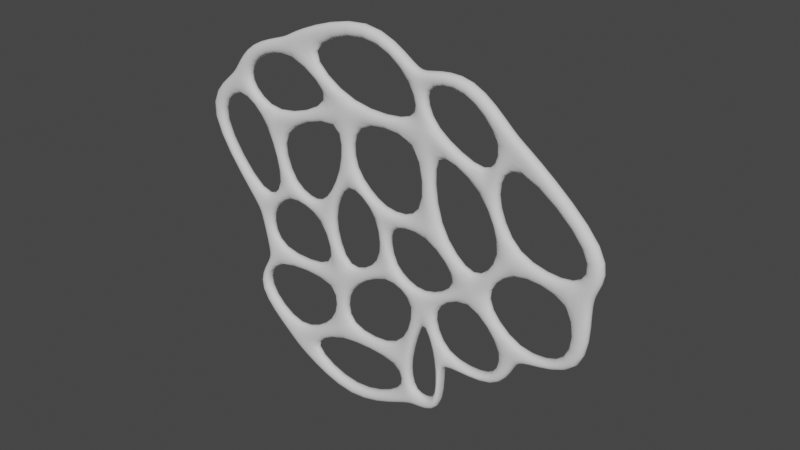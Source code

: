 # Source: MushroomWall.blend  (saved by Blender 3.0.42; exported with 4.5.12 LTS)
import bpy
from mathutils import Matrix  # noqa: F401  (used for matrix-valued properties, if any)

bpy.ops.wm.read_factory_settings(use_empty=True)
scene = bpy.context.scene
scene.name = 'Scene'

# ---- collections
col_collection = bpy.data.collections.new('Collection'); scene.collection.children.link(col_collection)
col_wip = bpy.data.collections.new('wip'); scene.collection.children.link(col_wip)

# ---- world
world_world = bpy.data.worlds.new('World'); scene.world = world_world
world_world.use_nodes = True; world_world.node_tree.nodes.clear()
_N = world_world.node_tree.nodes; _L = world_world.node_tree.links
n0 = _N.new('ShaderNodeOutputWorld'); n0.name = 'World Output'; n0.location = (300, 300)
n1 = _N.new('ShaderNodeBackground'); n1.name = 'Background'; n1.location = (10, 300)
n1.inputs[0].default_value = (0.05088, 0.05088, 0.05088, 1.0)
_L.new(n1.outputs[0], n0.inputs[0])
n0.is_active_output = True
world_world.color = (0.05088, 0.05088, 0.05088)
world_world.use_sun_shadow = False
world_world.sun_shadow_jitter_overblur = 0.0

# ---- meshes
me_cube_001 = bpy.data.meshes.new('Cube.001')
me_cube_001.from_pydata([(-0.464, -1.0, -1.608), (-1.103, -1.0, 0.3918), (-1.406, -1.0, 0.5268), (-3.439, -1.0, 2.895), (1.134, -1.0, -0.6598), (0.9844, -1.0, 1.057), (-2.8, -1.0, 0.8948), (-0.2681, -1.0, 1.979), (-0.5359, -1.0, 2.132), (-0.3979, -1.0, 4.037), (2.84, -1.0, 1.417), (-0.1204, -1.0, 2.302), (1.131, -1.0, 1.21), (2.653, -1.0, 4.172), (-0.08273, -1.0, 4.019), (4.342, -1.0, -0.3261), (1.493, -1.0, -0.6279), (2.688, -1.0, -1.274), (2.913, -1.0, 1.075), (1.271, -1.0, 0.8853), (5.714, -1.0, 1.194), (3.217, -1.0, 1.319), (4.653, -1.0, -0.1249), (4.952, -1.0, 3.115), (2.939, -1.0, 4.149), (5.584, -1.0, 4.606), (2.976, -1.0, 4.508), (5.061, -1.0, 3.416), (4.173, -1.0, 6.063), (2.606, -1.0, 5.743), (2.636, -1.0, 4.476), (-2.308, -1.0, 5.88), (-0.09317, -1.0, 4.343), (2.338, -1.0, 5.692), (0.7331, -1.0, 7.022), (-0.4976, -1.0, 4.309), (-4.719, -1.0, 4.23), (-3.505, -1.0, 3.175), (-2.464, -1.0, 5.636), (-4.069, -1.0, 5.224), (-3.088, -1.0, 0.8051), (-6.471, -1.0, 2.737), (-4.129, -1.0, -0.1459), (-3.713, -1.0, 2.94), (-4.922, -1.0, 3.99), (-0.7566, -1.0, -1.693), (-3.957, -1.0, -0.3712), (-3.657, -1.0, -1.761), (-1.383, -1.0, 0.2431), (-2.865, -1.0, 0.6382), (-2.737, -1.0, -4.74), (-3.652, -1.0, -2.047), (-4.541, -1.0, -3.315), (-0.9712, -1.0, -3.627), (-0.7326, -1.0, -2.028), (1.91, -1.0, -3.674), (-0.4375, -1.0, -2.001), (-0.5796, -1.0, -3.619), (2.563, -1.0, -1.524), (1.339, -1.0, -0.9158), (8.719, -1.0, 2.21), (5.999, -1.0, 1.328), (8.196, -1.0, 1.02), (5.898, -1.0, 4.495), (5.181, -1.0, 3.146), (8.092, -1.0, 0.6871), (6.268, -1.0, -1.807), (8.196, -1.0, -1.577), (5.965, -1.0, 0.9573), (4.867, -1.0, -0.37), (5.9, -1.0, -2.018), (3.583, -1.0, -3.034), (5.455, -1.0, -3.202), (4.551, -1.0, -0.4592), (2.96, -1.0, -1.483), (3.342, -1.0, -3.288), (2.332, -1.0, -5.043), (3.427, -1.0, -4.984), (2.807, -1.0, -1.729), (2.183, -1.0, -3.909), (1.92, -1.0, -4.046), (-0.1885, -1.0, -6.18), (2.062, -1.0, -5.116), (-0.7376, -1.0, -4.004), (-2.499, -1.0, -5.009), (-0.1204, -0.5865, 2.302), (-0.08273, -0.5865, 4.019), (-0.464, -0.5865, -1.608), (-1.103, -0.5865, 0.3918), (-2.8, -0.5865, 0.8948), (-1.406, -0.5865, 0.5268), (1.131, -0.5865, 1.21), (2.84, -0.5865, 1.417), (-3.439, -0.5865, 2.895), (-0.3979, -0.5865, 4.037), (-0.5359, -0.5865, 2.132), (-0.2681, -0.5865, 1.979), (0.9844, -0.5865, 1.057), (1.134, -0.5865, -0.6598), (2.653, -0.5865, 4.172), (1.493, -0.5865, -0.6279), (1.271, -0.5865, 0.8853), (2.688, -0.5865, -1.274), (4.342, -0.5865, -0.3261), (2.913, -0.5865, 1.075), (3.217, -0.5865, 1.319), (2.939, -0.5865, 4.149), (4.653, -0.5865, -0.1249), (5.714, -0.5865, 1.194), (4.952, -0.5865, 3.115), (2.976, -0.5865, 4.508), (2.606, -0.5865, 5.743), (5.061, -0.5865, 3.416), (5.584, -0.5865, 4.606), (4.173, -0.5865, 6.063), (-2.308, -0.5865, 5.88), (0.7331, -0.5865, 7.022), (-0.09317, -0.5865, 4.343), (2.636, -0.5865, 4.476), (2.338, -0.5865, 5.692), (-4.719, -0.5865, 4.23), (-4.069, -0.5865, 5.224), (-3.505, -0.5865, 3.175), (-0.4976, -0.5865, 4.309), (-2.464, -0.5865, 5.636), (-6.471, -0.5865, 2.737), (-4.922, -0.5865, 3.99), (-4.129, -0.5865, -0.1459), (-3.088, -0.5865, 0.8051), (-3.713, -0.5865, 2.94), (-3.957, -0.5865, -0.3712), (-2.865, -0.5865, 0.6382), (-3.657, -0.5865, -1.761), (-0.7566, -0.5865, -1.693), (-1.383, -0.5865, 0.2431), (-3.652, -0.5865, -2.047), (-0.7326, -0.5865, -2.028), (-4.541, -0.5865, -3.315), (-2.737, -0.5865, -4.74), (-0.9712, -0.5865, -3.627), (-0.4375, -0.5865, -2.001), (1.339, -0.5865, -0.9158), (-0.5796, -0.5865, -3.619), (1.91, -0.5865, -3.674), (2.563, -0.5865, -1.524), (5.999, -0.5865, 1.328), (5.181, -0.5865, 3.146), (8.196, -0.5865, 1.02), (8.719, -0.5865, 2.21), (5.898, -0.5865, 4.495), (6.268, -0.5865, -1.807), (4.867, -0.5865, -0.37), (8.196, -0.5865, -1.577), (8.092, -0.5865, 0.6871), (5.965, -0.5865, 0.9573), (3.583, -0.5865, -3.034), (2.96, -0.5865, -1.483), (5.455, -0.5865, -3.202), (5.9, -0.5865, -2.018), (4.551, -0.5865, -0.4592), (2.332, -0.5865, -5.043), (2.183, -0.5865, -3.909), (3.427, -0.5865, -4.984), (3.342, -0.5865, -3.288), (2.807, -0.5865, -1.729), (-0.1885, -0.5865, -6.18), (-2.499, -0.5865, -5.009), (2.062, -0.5865, -5.116), (1.92, -0.5865, -4.046), (-0.7376, -0.5865, -4.004), (5.917, -1.0, 4.924), (4.401, -1.0, 6.491), (2.715, -1.0, 6.147), (-2.567, -1.0, 6.294), (2.428, -1.0, 6.092), (0.7023, -1.0, 7.522), (-5.159, -1.0, 4.52), (-2.735, -1.0, 6.032), (-4.46, -1.0, 5.589), (-7.042, -1.0, 2.915), (-4.525, -1.0, -0.184), (-5.377, -1.0, 4.262), (-4.34, -1.0, -0.4262), (-4.017, -1.0, -1.92), (-3.028, -1.0, -5.123), (-4.012, -1.0, -2.228), (-4.967, -1.0, -3.591), (9.287, -1.0, 2.348), (8.725, -1.0, 1.07), (6.254, -1.0, 4.805), (8.613, -1.0, 0.7115), (6.652, -1.0, -1.969), (8.725, -1.0, -1.723), (6.257, -1.0, -2.197), (3.767, -1.0, -3.289), (5.779, -1.0, -3.47), (3.507, -1.0, -3.562), (2.422, -1.0, -5.449), (3.598, -1.0, -5.385), (-0.2885, -1.0, -6.671), (2.131, -1.0, -5.528), (-2.772, -1.0, -5.412), (2.715, -0.5865, 6.147), (5.917, -0.5865, 4.924), (4.401, -0.5865, 6.491), (-2.567, -0.5865, 6.294), (0.7023, -0.5865, 7.522), (2.428, -0.5865, 6.092), (-5.159, -0.5865, 4.52), (-4.46, -0.5865, 5.589), (-2.735, -0.5865, 6.032), (-7.042, -0.5865, 2.915), (-5.377, -0.5865, 4.262), (-4.525, -0.5865, -0.184), (-4.34, -0.5865, -0.4262), (-4.017, -0.5865, -1.92), (-4.012, -0.5865, -2.228), (-4.967, -0.5865, -3.591), (-3.028, -0.5865, -5.123), (8.725, -0.5865, 1.07), (9.287, -0.5865, 2.348), (6.254, -0.5865, 4.805), (6.652, -0.5865, -1.969), (8.725, -0.5865, -1.723), (8.613, -0.5865, 0.7115), (3.767, -0.5865, -3.289), (5.779, -0.5865, -3.47), (6.257, -0.5865, -2.197), (2.422, -0.5865, -5.449), (3.598, -0.5865, -5.385), (3.507, -0.5865, -3.562), (-0.2885, -0.5865, -6.671), (-2.772, -0.5865, -5.412), (2.131, -0.5865, -5.528)], [], [(10, 12, 19, 18), (5, 4, 16, 19), (11, 14, 9, 8), (8, 2, 1, 7), (18, 15, 22, 21), (7, 5, 12, 11), (13, 10, 21, 24), (24, 23, 27, 26), (26, 29, 33, 30), (13, 30, 32, 14), (32, 31, 38, 35), (9, 35, 37, 3), (6, 3, 43, 40), (37, 36, 44, 43), (40, 42, 46, 49), (2, 6, 49, 48), (0, 1, 48, 45), (17, 16, 59, 58), (4, 0, 56, 59), (54, 53, 57, 56), (45, 47, 51, 54), (0, 45, 54, 56), (16, 4, 59), (12, 5, 19), (18, 21, 10), (13, 24, 26, 30), (9, 14, 32, 35), (37, 43, 3), (8, 7, 11), (1, 2, 48), (40, 49, 6), (53, 50, 84, 83), (55, 57, 83, 80), (58, 55, 79, 78), (15, 17, 74, 73), (20, 22, 69, 68), (23, 20, 61, 64), (25, 27, 64, 63), (62, 61, 68, 65), (66, 69, 73, 70), (71, 74, 78, 75), (79, 80, 82, 76), (57, 53, 83), (80, 79, 55), (58, 78, 74, 17), (15, 73, 69, 22), (68, 61, 20), (27, 23, 64), (92, 104, 101, 91), (97, 101, 100, 98), (85, 95, 94, 86), (95, 96, 88, 90), (104, 105, 107, 103), (96, 85, 91, 97), (99, 106, 105, 92), (106, 110, 112, 109), (110, 118, 119, 111), (99, 86, 117, 118), (117, 123, 124, 115), (94, 93, 122, 123), (89, 128, 129, 93), (122, 129, 126, 120), (128, 131, 130, 127), (90, 134, 131, 89), (87, 133, 134, 88), (102, 144, 141, 100), (98, 141, 140, 87), (136, 140, 142, 139), (133, 136, 135, 132), (87, 140, 136, 133), (100, 141, 98), (91, 101, 97), (104, 92, 105), (99, 118, 110, 106), (94, 123, 117, 86), (122, 93, 129), (95, 85, 96), (88, 134, 90), (128, 89, 131), (139, 169, 166, 138), (143, 168, 169, 142), (144, 164, 161, 143), (103, 159, 156, 102), (108, 154, 151, 107), (109, 146, 145, 108), (113, 149, 146, 112), (147, 153, 154, 145), (150, 158, 159, 151), (155, 163, 164, 156), (161, 160, 167, 168), (142, 169, 139), (168, 143, 161), (144, 102, 156, 164), (103, 107, 151, 159), (154, 108, 145), (112, 146, 109), (41, 44, 181, 179), (132, 135, 216, 215), (77, 198, 196, 75), (167, 233, 231, 165), (5, 97, 98, 4), (73, 159, 158, 70), (70, 193, 191, 66), (35, 123, 122, 37), (4, 98, 87, 0), (74, 156, 159, 73), (35, 38, 124, 123), (39, 38, 177, 178), (1, 88, 96, 7), (71, 194, 195, 72), (62, 65, 190, 188), (125, 127, 213, 211), (13, 99, 92, 10), (76, 160, 161, 79), (37, 122, 120, 36), (13, 14, 86, 99), (46, 42, 180, 182), (25, 63, 189, 170), (166, 165, 231, 232), (11, 12, 91, 85), (75, 78, 164, 163), (42, 40, 128, 127), (16, 100, 101, 19), (79, 161, 164, 78), (43, 129, 128, 40), (36, 39, 178, 176), (15, 103, 102, 17), (36, 176, 181, 44), (44, 126, 129, 43), (15, 18, 104, 103), (72, 195, 193, 70), (162, 229, 228, 160), (19, 101, 104, 18), (80, 168, 167, 82), (49, 46, 130, 131), (17, 102, 100, 16), (83, 169, 168, 80), (47, 45, 133, 132), (21, 105, 106, 24), (84, 166, 169, 83), (48, 134, 133, 45), (22, 20, 108, 107), (160, 228, 233, 167), (34, 33, 174, 175), (48, 49, 131, 134), (23, 109, 108, 20), (66, 191, 192, 67), (24, 106, 109, 23), (163, 155, 225, 230), (61, 145, 146, 64), (54, 51, 135, 136), (21, 22, 107, 105), (126, 125, 211, 212), (163, 230, 229, 162), (31, 34, 175, 173), (29, 26, 110, 111), (150, 222, 227, 158), (53, 139, 138, 50), (27, 25, 113, 112), (14, 11, 85, 86), (63, 64, 146, 149), (54, 136, 139, 53), (124, 121, 209, 210), (0, 87, 88, 1), (61, 62, 147, 145), (67, 192, 190, 65), (157, 226, 225, 155), (6, 2, 90, 89), (66, 150, 151, 69), (153, 147, 219, 224), (56, 140, 141, 59), (27, 112, 110, 26), (10, 92, 91, 12), (38, 31, 173, 177), (55, 143, 142, 57), (29, 28, 171, 172), (3, 93, 94, 9), (65, 68, 154, 153), (58, 144, 143, 55), (32, 30, 118, 117), (8, 95, 90, 2), (68, 69, 151, 154), (59, 141, 144, 58), (30, 33, 119, 118), (8, 9, 94, 95), (52, 51, 185, 186), (57, 142, 140, 56), (127, 130, 214, 213), (5, 7, 96, 97), (74, 71, 155, 156), (31, 32, 117, 115), (6, 89, 93, 3), (195, 226, 227, 193), (176, 208, 212, 181), (176, 178, 209, 208), (170, 189, 221, 203), (182, 180, 213, 214), (188, 190, 224, 219), (194, 225, 226, 195), (178, 177, 210, 209), (193, 227, 222, 191), (198, 229, 230, 196), (179, 181, 212, 211), (194, 196, 230, 225), (200, 233, 228, 197), (197, 228, 229, 198), (199, 201, 232, 231), (180, 179, 211, 213), (199, 231, 233, 200), (185, 183, 215, 216), (183, 182, 214, 215), (184, 218, 232, 201), (188, 219, 220, 187), (174, 172, 202, 207), (186, 217, 218, 184), (189, 187, 220, 221), (171, 170, 203, 204), (186, 185, 216, 217), (172, 171, 204, 202), (177, 173, 205, 210), (192, 223, 224, 190), (173, 175, 206, 205), (191, 222, 223, 192), (175, 174, 207, 206), (71, 75, 196, 194), (130, 132, 215, 214), (166, 232, 218, 138), (82, 200, 197, 76), (148, 220, 219, 147), (76, 197, 198, 77), (111, 119, 207, 202), (138, 218, 217, 137), (148, 149, 221, 220), (81, 84, 201, 199), (42, 41, 179, 180), (113, 114, 204, 203), (135, 137, 217, 216), (114, 111, 202, 204), (115, 124, 210, 205), (81, 199, 200, 82), (153, 224, 223, 152), (51, 47, 183, 185), (116, 115, 205, 206), (47, 46, 182, 183), (50, 184, 201, 84), (152, 223, 222, 150), (62, 188, 187, 60), (33, 29, 172, 174), (52, 186, 184, 50), (119, 116, 206, 207), (63, 60, 187, 189), (158, 227, 226, 157), (126, 212, 208, 120), (121, 120, 208, 209), (149, 113, 203, 221), (28, 25, 170, 171), (65, 153, 152, 67), (67, 152, 150, 66), (60, 148, 147, 62), (60, 63, 149, 148), (25, 28, 114, 113), (28, 29, 111, 114), (33, 34, 116, 119), (34, 31, 115, 116), (38, 39, 121, 124), (39, 36, 120, 121), (44, 41, 125, 126), (41, 42, 127, 125), (46, 47, 132, 130), (51, 52, 137, 135), (50, 138, 137, 52), (84, 81, 165, 166), (82, 167, 165, 81), (77, 162, 160, 76), (75, 163, 162, 77), (72, 157, 155, 71), (70, 158, 157, 72)])
me_cube_001.polygons.foreach_set('use_smooth', [True] * 277)
_uv = me_cube_001.uv_layers.new(name='UVMap')
_uv.uv.foreach_set('vector', [0.0, 0.0, 0.0, 0.0, 0.0, 0.0, 0.0, 0.0, 0.0, 0.0, 0.0, 0.0, 0.0, 0.0, 0.0, 0.0, 0.0, 0.0, 0.0, 0.0, 0.0, 0.0, 0.0, 0.0, 0.0, 0.0, 0.0, 0.0, 0.0, 0.0, 0.0, 0.0, 0.0, 0.0, 0.0, 0.0, 0.0, 0.0, 0.0, 0.0, 0.0, 0.0, 0.0, 0.0, 0.0, 0.0, 0.0, 0.0, 0.0, 0.0, 0.0, 0.0, 0.0, 0.0, 0.0, 0.0, 0.0, 0.0, 0.0, 0.0, 0.0, 0.0, 0.0, 0.0, 0.0, 0.0, 0.0, 0.0, 0.0, 0.0, 0.0, 0.0, 0.0, 0.0, 0.0, 0.0, 0.0, 0.0, 0.0, 0.0, 0.0, 0.0, 0.0, 0.0, 0.0, 0.0, 0.0, 0.0, 0.0, 0.0, 0.0, 0.0, 0.0, 0.0, 0.0, 0.0, 0.0, 0.0, 0.0, 0.0, 0.0, 0.0, 0.0, 0.0, 0.0, 0.0, 0.0, 0.0, 0.0, 0.0, 0.0, 0.0, 0.0, 0.0, 0.0, 0.0, 0.0, 0.0, 0.0, 0.0, 0.0, 0.0, 0.0, 0.0, 0.0, 0.0, 0.0, 0.0, 0.0, 0.0, 0.0, 0.0, 0.0, 0.0, 0.0, 0.0, 0.0, 0.0, 0.0, 0.0, 0.0, 0.0, 0.0, 0.0, 0.0, 0.0, 0.0, 0.0, 0.0, 0.0, 0.0, 0.0, 0.0, 0.0, 0.0, 0.0, 0.0, 0.0, 0.0, 0.0, 0.0, 0.0, 0.0, 0.0, 0.0, 0.0, 0.0, 0.0, 0.0, 0.0, 0.0, 0.0, 0.0, 0.0, 0.0, 0.0, 0.0, 0.0, 0.0, 0.0, 0.0, 0.0, 0.0, 0.0, 0.0, 0.0, 0.0, 0.0, 0.0, 0.0, 0.0, 0.0, 0.0, 0.0, 0.0, 0.0, 0.0, 0.0, 0.0, 0.0, 0.0, 0.0, 0.0, 0.0, 0.0, 0.0, 0.0, 0.0, 0.0, 0.0, 0.0, 0.0, 0.0, 0.0, 0.0, 0.0, 0.0, 0.0, 0.0, 0.0, 0.0, 0.0, 0.0, 0.0, 0.0, 0.0, 0.0, 0.0, 0.0, 0.0, 0.0, 0.0, 0.0, 0.0, 0.0, 0.0, 0.0, 0.0, 0.0, 0.0, 0.0, 0.0, 0.0, 0.0, 0.0, 0.0, 0.0, 0.0, 0.0, 0.0, 0.0, 0.0, 0.0, 0.0, 0.0, 0.0, 0.0, 0.0, 0.0, 0.0, 0.0, 0.0, 0.0, 0.0, 0.0, 0.0, 0.0, 0.0, 0.0, 0.0, 0.0, 0.0, 0.0, 0.0, 0.0, 0.0, 0.0, 0.0, 0.0, 0.0, 0.0, 0.0, 0.0, 0.0, 0.0, 0.0, 0.0, 0.0, 0.0, 0.0, 0.0, 0.0, 0.0, 0.0, 0.0, 0.0, 0.0, 0.0, 0.0, 0.0, 0.0, 0.0, 0.0, 0.0, 0.0, 0.0, 0.0, 0.0, 0.0, 0.0, 0.0, 0.0, 0.0, 0.0, 0.0, 0.0, 0.0, 0.0, 0.0, 0.0, 0.0, 0.0, 0.0, 0.0, 0.0, 0.0, 0.0, 0.0, 0.0, 0.0, 0.0, 0.0, 0.0, 0.0, 0.0, 0.0, 0.0, 0.0, 0.0, 0.0, 0.0, 0.0, 0.0, 0.0, 0.0, 0.0, 0.0, 0.0, 0.0, 0.0, 0.0, 0.0, 0.0, 0.0, 0.0, 0.0, 0.0, 0.0, 0.0, 0.0, 0.0, 0.0, 0.0, 0.0, 0.0, 0.0, 0.0, 0.0, 0.0, 0.0, 0.0, 0.0, 0.0, 0.0, 0.0, 0.0, 0.0, 0.0, 0.0, 0.0, 0.0, 0.0, 0.0, 0.0, 0.0, 0.0, 0.0, 0.0, 0.0, 0.0, 0.0, 0.0, 0.0, 0.0, 0.0, 0.0, 0.0, 0.0, 0.0, 0.0, 0.0, 0.0, 0.0, 0.0, 0.0, 0.0, 0.0, 0.0, 0.0, 0.0, 0.0, 0.0, 0.0, 0.0, 0.0, 0.0, 0.0, 0.0, 0.0, 0.0, 0.0, 0.0, 0.0, 0.0, 0.0, 0.0, 0.0, 0.0, 0.0, 0.0, 0.0, 0.0, 0.0, 0.0, 0.0, 0.0, 0.0, 0.0, 0.0, 0.0, 0.0, 0.0, 0.0, 0.0, 0.0, 0.0, 0.0, 0.0, 0.0, 0.0, 0.0, 0.0, 0.0, 0.0, 0.0, 0.0, 0.0, 0.0, 0.0, 0.0, 0.0, 0.0, 0.0, 0.0, 0.0, 0.0, 0.0, 0.0, 0.0, 0.0, 0.0, 0.0, 0.0, 0.0, 0.0, 0.0, 0.0, 0.0, 0.0, 0.0, 0.0, 0.0, 0.0, 0.0, 0.0, 0.0, 0.0, 0.0, 0.0, 0.0, 0.0, 0.0, 0.0, 0.0, 0.0, 0.0, 0.0, 0.0, 0.0, 0.0, 0.0, 0.0, 0.0, 0.0, 0.0, 0.0, 0.0, 0.0, 0.0, 0.0, 0.0, 0.0, 0.0, 0.0, 0.0, 0.0, 0.0, 0.0, 0.0, 0.0, 0.0, 0.0, 0.0, 0.0, 0.0, 0.0, 0.0, 0.0, 0.0, 0.0, 0.0, 0.0, 0.0, 0.0, 0.0, 0.0, 0.0, 0.0, 0.0, 0.0, 0.0, 0.0, 0.0, 0.0, 0.0, 0.0, 0.0, 0.0, 0.0, 0.0, 0.0, 0.0, 0.0, 0.0, 0.0, 0.0, 0.0, 0.0, 0.0, 0.0, 0.0, 0.0, 0.0, 0.0, 0.0, 0.0, 0.0, 0.0, 0.0, 0.0, 0.0, 0.0, 0.0, 0.0, 0.0, 0.0, 0.0, 0.0, 0.0, 0.0, 0.0, 0.0, 0.0, 0.0, 0.0, 0.0, 0.0, 0.0, 0.0, 0.0, 0.0, 0.0, 0.0, 0.0, 0.0, 0.0, 0.0, 0.0, 0.0, 0.0, 0.0, 0.0, 0.0, 0.0, 0.0, 0.0, 0.0, 0.0, 0.0, 0.0, 0.0, 0.0, 0.0, 0.0, 0.0, 0.0, 0.0, 0.0, 0.0, 0.0, 0.0, 0.0, 0.0, 0.0, 0.0, 0.0, 0.0, 0.0, 0.0, 0.0, 0.0, 0.0, 0.0, 0.0, 0.0, 0.0, 0.0, 0.0, 0.0, 0.0, 0.0, 0.0, 0.0, 0.0, 0.0, 0.0, 0.0, 0.0, 0.0, 0.0, 0.0, 0.0, 0.0, 0.0, 0.0, 0.0, 0.0, 0.0, 0.0, 0.0, 0.0, 0.0, 0.0, 0.0, 0.0, 0.0, 0.0, 0.0, 0.0, 0.0, 0.0, 0.0, 0.0, 0.0, 0.0, 0.0, 0.0, 0.0, 0.0, 0.0, 0.0, 0.0, 0.0, 0.0, 0.0, 0.0, 0.0, 0.0, 0.0, 0.0, 0.0, 0.0, 0.0, 0.0, 0.0, 0.0, 0.0, 0.0, 0.0, 0.0, 0.0, 0.0, 0.0, 0.0, 0.0, 0.0, 0.0, 0.0, 0.0, 0.0, 0.0, 0.0, 0.0, 0.0, 0.0, 0.0, 0.0, 0.0, 0.0, 0.0, 0.0, 0.0, 0.0, 0.0, 0.0, 0.0, 0.0, 0.0, 0.0, 0.0, 0.0, 0.0, 0.0, 0.0, 0.0, 0.0, 0.0, 0.0, 0.0, 0.0, 0.0, 0.0, 0.0, 0.0, 0.0, 0.0, 0.0, 0.0, 0.0, 0.0, 0.0, 0.0, 0.0, 0.0, 0.0, 0.0, 0.0, 0.0, 0.0, 0.0, 0.0, 0.0, 0.0, 0.0, 0.0, 0.0, 0.0, 0.0, 0.0, 0.0, 0.0, 0.0, 0.0, 0.0, 0.0, 0.0, 0.0, 0.0, 0.0, 0.0, 0.0, 0.0, 0.0, 0.0, 0.0, 0.0, 0.0, 0.0, 0.0, 0.0, 0.0, 0.0, 0.0, 0.0, 0.0, 0.0, 0.0, 0.0, 0.0, 0.0, 0.0, 0.0, 0.0, 0.0, 0.0, 0.0, 0.0, 0.0, 0.0, 0.0, 0.0, 0.0, 0.0, 0.0, 0.0, 0.0, 0.0, 0.0, 0.0, 0.0, 0.0, 0.0, 0.0, 0.0, 0.0, 0.0, 0.0, 0.0, 0.0, 0.0, 0.0, 0.0, 0.0, 0.0, 0.0, 0.0, 0.0, 0.0, 0.0, 0.0, 0.0, 0.0, 0.0, 0.0, 0.0, 0.0, 0.0, 0.0, 0.0, 0.0, 0.0, 0.0, 0.0, 0.0, 0.0, 0.0, 0.0, 0.0, 0.0, 0.0, 0.0, 0.0, 0.0, 0.0, 0.0, 0.0, 0.0, 0.0, 0.0, 0.0, 0.0, 0.0, 0.0, 0.0, 0.0, 0.0, 0.0, 0.0, 0.0, 0.0, 0.0, 0.0, 0.0, 0.0, 0.0, 0.0, 0.0, 0.0, 0.0, 0.0, 0.0, 0.0, 0.0, 0.0, 0.0, 0.0, 0.0, 0.0, 0.0, 0.0, 0.0, 0.0, 0.0, 0.0, 0.0, 0.0, 0.0, 0.0, 0.0, 0.0, 0.0, 0.0, 0.0, 0.0, 0.0, 0.0, 0.0, 0.0, 0.0, 0.0, 0.0, 0.0, 0.0, 0.0, 0.0, 0.0, 0.0, 0.0, 0.0, 0.0, 0.0, 0.0, 0.0, 0.0, 0.0, 0.0, 0.0, 0.0, 0.0, 0.0, 0.0, 0.0, 0.0, 0.0, 0.0, 0.0, 0.0, 0.0, 0.0, 0.0, 0.0, 0.0, 0.0, 0.0, 0.0, 0.0, 0.0, 0.0, 0.0, 0.0, 0.0, 0.0, 0.0, 0.0, 0.0, 0.0, 0.0, 0.0, 0.0, 0.0, 0.0, 0.0, 0.0, 0.0, 0.0, 0.0, 0.0, 0.0, 0.0, 0.0, 0.0, 0.0, 0.0, 0.0, 0.0, 0.0, 0.0, 0.0, 0.0, 0.0, 0.0, 0.0, 0.0, 0.0, 0.0, 0.0, 0.0, 0.0, 0.0, 0.0, 0.0, 0.0, 0.0, 0.0, 0.0, 0.0, 0.0, 0.0, 0.0, 0.0, 0.0, 0.0, 0.0, 0.0, 0.0, 0.0, 0.0, 0.0, 0.0, 0.0, 0.0, 0.0, 0.0, 0.0, 0.0, 0.0, 0.0, 0.0, 0.0, 0.0, 0.0, 0.0, 0.0, 0.0, 0.0, 0.0, 0.0, 0.0, 0.0, 0.0, 0.0, 0.0, 0.0, 0.0, 0.0, 0.0, 0.0, 0.0, 0.0, 0.0, 0.0, 0.0, 0.0, 0.0, 0.0, 0.0, 0.0, 0.0, 0.0, 0.0, 0.0, 0.0, 0.0, 0.0, 0.0, 0.0, 0.0, 0.0, 0.0, 0.0, 0.0, 0.0, 0.0, 0.0, 0.0, 0.0, 0.0, 0.0, 0.0, 0.0, 0.0, 0.0, 0.0, 0.0, 0.0, 0.0, 0.0, 0.0, 0.0, 0.0, 0.0, 0.0, 0.0, 0.0, 0.0, 0.0, 0.0, 0.0, 0.0, 0.0, 0.0, 0.0, 0.0, 0.0, 0.0, 0.0, 0.0, 0.0, 0.0, 0.0, 0.0, 0.0, 0.0, 0.0, 0.0, 0.0, 0.0, 0.0, 0.0, 0.0, 0.0, 0.0, 0.0, 0.0, 0.0, 0.0, 0.0, 0.0, 0.0, 0.0, 0.0, 0.0, 0.0, 0.0, 0.0, 0.0, 0.0, 0.0, 0.0, 0.0, 0.0, 0.0, 0.0, 0.0, 0.0, 0.0, 0.0, 0.0, 0.0, 0.0, 0.0, 0.0, 0.0, 0.0, 0.0, 0.0, 0.0, 0.0, 0.0, 0.0, 0.0, 0.0, 0.0, 0.0, 0.0, 0.0, 0.0, 0.0, 0.0, 0.0, 0.0, 0.0, 0.0, 0.0, 0.0, 0.0, 0.0, 0.0, 0.0, 0.0, 0.0, 0.0, 0.0, 0.0, 0.0, 0.0, 0.0, 0.0, 0.0, 0.0, 0.0, 0.0, 0.0, 0.0, 0.0, 0.0, 0.0, 0.0, 0.0, 0.0, 0.0, 0.0, 0.0, 0.0, 0.0, 0.0, 0.0, 0.0, 0.0, 0.0, 0.0, 0.0, 0.0, 0.0, 0.0, 0.0, 0.0, 0.0, 0.0, 0.0, 0.0, 0.0, 0.0, 0.0, 0.0, 0.0, 0.0, 0.0, 0.0, 0.0, 0.0, 0.0, 0.0, 0.0, 0.0, 0.0, 0.0, 0.0, 0.0, 0.0, 0.0, 0.0, 0.0, 0.0, 0.0, 0.0, 0.0, 0.0, 0.0, 0.0, 0.0, 0.0, 0.0, 0.0, 0.0, 0.0, 0.0, 0.0, 0.0, 0.0, 0.0, 0.0, 0.0, 0.0, 0.0, 0.0, 0.0, 0.0, 0.0, 0.0, 0.0, 0.0, 0.0, 0.0, 0.0, 0.0, 0.0, 0.0, 0.0, 0.0, 0.0, 0.0, 0.0, 0.0, 0.0, 0.0, 0.0, 0.0, 0.0, 0.0, 0.0, 0.0, 0.0, 0.0, 0.0, 0.0, 0.0, 0.0, 0.0, 0.0, 0.0, 0.0, 0.0, 0.0, 0.0, 0.0, 0.0, 0.0, 0.0, 0.0, 0.0, 0.0, 0.0, 0.0, 0.0, 0.0, 0.0, 0.0, 0.0, 0.0, 0.0, 0.0, 0.0, 0.0, 0.0, 0.0, 0.0, 0.0, 0.0, 0.0, 0.0, 0.0, 0.0, 0.0, 0.0, 0.0, 0.0, 0.0, 0.0, 0.0, 0.0, 0.0, 0.0, 0.0, 0.0, 0.0, 0.0, 0.0, 0.0, 0.0, 0.0, 0.0, 0.0, 0.0, 0.0, 0.0, 0.0, 0.0, 0.0, 0.0, 0.0, 0.0, 0.0, 0.0, 0.0, 0.0, 0.0, 0.0, 0.0, 0.0, 0.0, 0.0, 0.0, 0.0, 0.0, 0.0, 0.0, 0.0, 0.0, 0.0, 0.0, 0.0, 0.0, 0.0, 0.0, 0.0, 0.0, 0.0, 0.0, 0.0, 0.0, 0.0, 0.0, 0.0, 0.0, 0.0, 0.0, 0.0, 0.0, 0.0, 0.0, 0.0, 0.0, 0.0, 0.0, 0.0, 0.0, 0.0, 0.0, 0.0, 0.0, 0.0, 0.0, 0.0, 0.0, 0.0, 0.0, 0.0, 0.0, 0.0, 0.0, 0.0, 0.0, 0.0, 0.0, 0.0, 0.0, 0.0, 0.0, 0.0, 0.0, 0.0, 0.0, 0.0, 0.0, 0.0, 0.0, 0.0, 0.0, 0.0, 0.0, 0.0, 0.0, 0.0, 0.0, 0.0, 0.0, 0.0, 0.0, 0.0, 0.0, 0.0, 0.0, 0.0, 0.0, 0.0, 0.0, 0.0, 0.0, 0.0, 0.0, 0.0, 0.0, 0.0, 0.0, 0.0, 0.0, 0.0, 0.0, 0.0, 0.0, 0.0, 0.0, 0.0, 0.0, 0.0, 0.0, 0.0, 0.0, 0.0, 0.0, 0.0, 0.0, 0.0, 0.0, 0.0, 0.0, 0.0, 0.0, 0.0, 0.0, 0.0, 0.0, 0.0, 0.0, 0.0, 0.0, 0.0, 0.0, 0.0, 0.0, 0.0, 0.0, 0.0, 0.0, 0.0, 0.0, 0.0, 0.0, 0.0, 0.0, 0.0, 0.0, 0.0, 0.0, 0.0, 0.0, 0.0, 0.0, 0.0, 0.0, 0.0, 0.0, 0.0, 0.0, 0.0, 0.0, 0.0, 0.0, 0.0, 0.0, 0.0, 0.0, 0.0, 0.0, 0.0, 0.0, 0.0, 0.0, 0.0, 0.0, 0.0, 0.0, 0.0, 0.0, 0.0, 0.0, 0.0, 0.0, 0.0, 0.0, 0.0, 0.0, 0.0, 0.0, 0.0, 0.0, 0.0, 0.0, 0.0, 0.0, 0.0, 0.0, 0.0, 0.0, 0.0, 0.0, 0.0, 0.0, 0.0, 0.0, 0.0, 0.0, 0.0, 0.0, 0.0, 0.0, 0.0, 0.0, 0.0, 0.0, 0.0, 0.0, 0.0, 0.0, 0.0, 0.0, 0.0, 0.0, 0.0, 0.0, 0.0, 0.0, 0.0, 0.0, 0.0, 0.0, 0.0, 0.0, 0.0, 0.0, 0.0, 0.0, 0.0, 0.0, 0.0, 0.0, 0.0, 0.0, 0.0, 0.0, 0.0, 0.0, 0.0, 0.0, 0.0, 0.0, 0.0, 0.0, 0.0, 0.0, 0.0, 0.0, 0.0, 0.0, 0.0, 0.0, 0.0, 0.0, 0.0, 0.0, 0.0, 0.0, 0.0, 0.0, 0.0, 0.0, 0.0, 0.0, 0.0, 0.0, 0.0, 0.0, 0.0, 0.0, 0.0, 0.0, 0.0, 0.0, 0.0, 0.0, 0.0, 0.0, 0.0, 0.0, 0.0, 0.0, 0.0, 0.0, 0.0, 0.0, 0.0, 0.0, 0.0, 0.0, 0.0, 0.0, 0.0, 0.0, 0.0, 0.0, 0.0, 0.0, 0.0, 0.0, 0.0, 0.0, 0.0, 0.0, 0.0, 0.0, 0.0, 0.0, 0.0, 0.0, 0.0, 0.0, 0.0, 0.0, 0.0, 0.0, 0.0, 0.0, 0.0, 0.0, 0.0, 0.0, 0.0, 0.0, 0.0, 0.0, 0.0, 0.0, 0.0, 0.0, 0.0, 0.0, 0.0, 0.0, 0.0, 0.0, 0.0, 0.0, 0.0, 0.0, 0.0, 0.0, 0.0, 0.0, 0.0, 0.0, 0.0, 0.0, 0.0, 0.0, 0.0, 0.0, 0.0, 0.0, 0.0, 0.0, 0.0, 0.0, 0.0, 0.0, 0.0, 0.0, 0.0, 0.0, 0.0, 0.0, 0.0, 0.0, 0.0, 0.0, 0.0, 0.0, 0.0, 0.0, 0.0, 0.0, 0.0, 0.0, 0.0, 0.0, 0.0, 0.0, 0.0, 0.0, 0.0, 0.0, 0.0, 0.0, 0.0, 0.0, 0.0, 0.0, 0.0, 0.0, 0.0, 0.0, 0.0, 0.0, 0.0, 0.0, 0.0, 0.0, 0.0, 0.0, 0.0, 0.0, 0.0, 0.0, 0.0, 0.0, 0.0, 0.0, 0.0, 0.0, 0.0, 0.0, 0.0, 0.0, 0.0, 0.0, 0.0, 0.0, 0.0, 0.0, 0.0, 0.0, 0.0, 0.0, 0.0, 0.0, 0.0, 0.0, 0.0, 0.0, 0.0, 0.0, 0.0, 0.0, 0.0, 0.0, 0.0, 0.0, 0.0, 0.0, 0.0, 0.0, 0.0, 0.0, 0.0, 0.0, 0.0, 0.0, 0.0, 0.0, 0.0, 0.0, 0.0, 0.0, 0.0, 0.0, 0.0, 0.0, 0.0, 0.0, 0.0, 0.0, 0.0, 0.0, 0.0, 0.0, 0.0, 0.0, 0.0, 0.0, 0.0, 0.0, 0.0, 0.0, 0.0, 0.0, 0.0, 0.0, 0.0, 0.0, 0.0, 0.0, 0.0, 0.0, 0.0, 0.0, 0.0, 0.0, 0.0, 0.0, 0.0, 0.0, 0.0, 0.0, 0.0, 0.0, 0.0, 0.0, 0.0, 0.0, 0.0, 0.0, 0.0, 0.0, 0.0, 0.0, 0.0, 0.0, 0.0, 0.0, 0.0, 0.0, 0.0, 0.0, 0.0, 0.0, 0.0, 0.0, 0.0, 0.0, 0.0, 0.0, 0.0, 0.0, 0.0, 0.0, 0.0, 0.0, 0.0, 0.0, 0.0, 0.0, 0.0, 0.0, 0.0, 0.0, 0.0, 0.0, 0.0, 0.0, 0.0, 0.0, 0.0, 0.0, 0.0, 0.0, 0.0, 0.0, 0.0, 0.0, 0.0, 0.0, 0.0, 0.0, 0.0, 0.0, 0.0, 0.0, 0.0, 0.0, 0.0, 0.0, 0.0, 0.0, 0.0, 0.0, 0.0, 0.0, 0.0, 0.0, 0.0, 0.0, 0.0, 0.0, 0.0, 0.0, 0.0, 0.0, 0.0, 0.0, 0.0, 0.0, 0.0, 0.0, 0.0, 0.0, 0.0, 0.0, 0.0, 0.0, 0.0, 0.0, 0.0, 0.0, 0.0, 0.0, 0.0, 0.0, 0.0, 0.0, 0.0, 0.0, 0.0, 0.0, 0.0, 0.0, 0.0, 0.0, 0.0, 0.0, 0.0, 0.0, 0.0, 0.0, 0.0, 0.0, 0.0, 0.0, 0.0, 0.0, 0.0, 0.0, 0.0, 0.0, 0.0, 0.0, 0.0, 0.0, 0.0, 0.0, 0.0, 0.0, 0.0, 0.0, 0.0, 0.0, 0.0, 0.0, 0.0, 0.0, 0.0, 0.0, 0.0, 0.0, 0.0, 0.0, 0.0, 0.0, 0.0, 0.0, 0.0, 0.0, 0.0, 0.0, 0.0, 0.0, 0.0, 0.0, 0.0, 0.0, 0.0, 0.0, 0.0, 0.0, 0.0, 0.0, 0.0, 0.0, 0.0, 0.0, 0.0, 0.0, 0.0, 0.0, 0.0, 0.0, 0.0, 0.0, 0.0, 0.0, 0.0, 0.0, 0.0, 0.0, 0.0, 0.0, 0.0, 0.0, 0.0, 0.0, 0.0, 0.0, 0.0, 0.0, 0.0, 0.0, 0.0, 0.0, 0.0, 0.0, 0.0, 0.0, 0.0, 0.0, 0.0, 0.0, 0.0, 0.0, 0.0, 0.0, 0.0, 0.0, 0.0, 0.0, 0.0, 0.0, 0.0, 0.0, 0.0, 0.0, 0.0, 0.0, 0.0, 0.0, 0.0, 0.0, 0.0, 0.0, 0.0, 0.0, 0.0, 0.0, 0.0, 0.0, 0.0, 0.0, 0.0, 0.0, 0.0, 0.0, 0.0, 0.0, 0.0, 0.0, 0.0, 0.0, 0.0, 0.0, 0.0, 0.0, 0.0, 0.0, 0.0, 0.0, 0.0, 0.0, 0.0, 0.0, 0.0, 0.0, 0.0, 0.0, 0.0, 0.0, 0.0, 0.0, 0.0, 0.0, 0.0, 0.0, 0.0, 0.0, 0.0, 0.0, 0.0, 0.0, 0.0, 0.0, 0.0, 0.0, 0.0, 0.0, 0.0, 0.0, 0.0, 0.0, 0.0, 0.0, 0.0, 0.0, 0.0, 0.0, 0.0])
me_cube_001.use_remesh_fix_poles = True
me_cube_001.use_remesh_preserve_attributes = False
me_cube_001.update()
me_cube_002 = bpy.data.meshes.new('Cube.002')
me_cube_002.from_pydata([(-0.464, -1.0, -1.608), (-1.103, -1.0, 0.3918), (-1.406, -1.0, 0.5268), (-3.439, -1.0, 2.895), (1.134, -1.0, -0.6598), (0.9844, -1.0, 1.057), (-2.8, -1.0, 0.8948), (-0.2681, -1.0, 1.979), (-0.5359, -1.0, 2.132), (-0.3979, -1.0, 4.037), (2.84, -1.0, 1.417), (-0.1204, -1.0, 2.302), (1.131, -1.0, 1.21), (2.653, -1.0, 4.172), (-0.08273, -1.0, 4.019), (4.342, -1.0, -0.3261), (1.493, -1.0, -0.6279), (2.688, -1.0, -1.274), (2.913, -1.0, 1.075), (1.271, -1.0, 0.8853), (5.714, -1.0, 1.194), (3.217, -1.0, 1.319), (4.653, -1.0, -0.1249), (4.952, -1.0, 3.115), (2.939, -1.0, 4.149), (5.584, -1.0, 4.606), (2.976, -1.0, 4.508), (5.061, -1.0, 3.416), (4.173, -1.0, 6.063), (2.606, -1.0, 5.743), (2.636, -1.0, 4.476), (-2.308, -1.0, 5.88), (-0.09317, -1.0, 4.343), (2.338, -1.0, 5.692), (0.7331, -1.0, 7.022), (-0.4976, -1.0, 4.309), (-4.719, -1.0, 4.23), (-3.505, -1.0, 3.175), (-2.464, -1.0, 5.636), (-4.069, -1.0, 5.224), (-3.088, -1.0, 0.8051), (-6.471, -1.0, 2.737), (-4.129, -1.0, -0.1459), (-3.713, -1.0, 2.94), (-4.922, -1.0, 3.99), (-0.7566, -1.0, -1.693), (-3.957, -1.0, -0.3712), (-3.657, -1.0, -1.761), (-1.383, -1.0, 0.2431), (-2.865, -1.0, 0.6382), (-2.737, -1.0, -4.74), (-3.652, -1.0, -2.047), (-4.541, -1.0, -3.315), (-0.9712, -1.0, -3.627), (-0.7326, -1.0, -2.028), (1.91, -1.0, -3.674), (-0.4375, -1.0, -2.001), (-0.5796, -1.0, -3.619), (2.563, -1.0, -1.524), (1.339, -1.0, -0.9158), (8.719, -1.0, 2.21), (5.999, -1.0, 1.328), (8.196, -1.0, 1.02), (5.898, -1.0, 4.495), (5.181, -1.0, 3.146), (8.092, -1.0, 0.6871), (6.268, -1.0, -1.807), (8.196, -1.0, -1.577), (5.965, -1.0, 0.9573), (4.867, -1.0, -0.37), (5.9, -1.0, -2.018), (3.583, -1.0, -3.034), (5.455, -1.0, -3.202), (4.551, -1.0, -0.4592), (2.96, -1.0, -1.483), (3.342, -1.0, -3.288), (2.332, -1.0, -5.043), (3.427, -1.0, -4.984), (2.807, -1.0, -1.729), (2.183, -1.0, -3.909), (1.92, -1.0, -4.046), (-0.1885, -1.0, -6.18), (2.062, -1.0, -5.116), (-0.7376, -1.0, -4.004), (-2.499, -1.0, -5.009)], [(28, 25), (29, 28), (31, 34), (34, 33), (36, 39), (39, 38), (41, 44), (42, 41), (47, 46), (52, 50), (52, 51), (62, 60), (63, 60), (67, 65), (66, 67), (72, 70), (71, 72), (77, 75), (76, 77), (81, 84), (81, 82)], [(10, 12, 19, 18), (5, 4, 16, 19), (11, 8, 9, 14), (8, 2, 1, 7), (18, 21, 22, 15), (7, 11, 12, 5), (13, 10, 21, 24), (24, 23, 27, 26), (26, 30, 33, 29), (13, 14, 32, 30), (32, 35, 38, 31), (9, 35, 37, 3), (6, 3, 43, 40), (37, 36, 44, 43), (40, 49, 46, 42), (2, 48, 49, 6), (0, 1, 48, 45), (17, 16, 59, 58), (4, 0, 56, 59), (54, 53, 57, 56), (45, 54, 51, 47), (0, 45, 54, 56), (16, 4, 59), (12, 19, 5), (18, 21, 10), (13, 24, 26, 30), (9, 35, 32, 14), (37, 43, 3), (8, 7, 11), (1, 2, 48), (40, 49, 6), (53, 50, 84, 83), (55, 57, 83, 80), (58, 55, 79, 78), (15, 17, 74, 73), (20, 68, 69, 22), (23, 20, 61, 64), (25, 63, 64, 27), (62, 65, 68, 61), (66, 69, 73, 70), (71, 75, 78, 74), (79, 80, 82, 76), (57, 53, 83), (80, 79, 55), (58, 78, 74, 17), (15, 22, 69, 73), (68, 20, 61), (27, 23, 64)])
_uv = me_cube_002.uv_layers.new(name='UVMap')
_uv.uv.foreach_set('vector', [0.0, 0.0, 0.0, 0.0, 0.0, 0.0, 0.0, 0.0, 0.0, 0.0, 0.0, 0.0, 0.0, 0.0, 0.0, 0.0, 0.0, 0.0, 0.0, 0.0, 0.0, 0.0, 0.0, 0.0, 0.0, 0.0, 0.0, 0.0, 0.0, 0.0, 0.0, 0.0, 0.0, 0.0, 0.0, 0.0, 0.0, 0.0, 0.0, 0.0, 0.0, 0.0, 0.0, 0.0, 0.0, 0.0, 0.0, 0.0, 0.0, 0.0, 0.0, 0.0, 0.0, 0.0, 0.0, 0.0, 0.0, 0.0, 0.0, 0.0, 0.0, 0.0, 0.0, 0.0, 0.0, 0.0, 0.0, 0.0, 0.0, 0.0, 0.0, 0.0, 0.0, 0.0, 0.0, 0.0, 0.0, 0.0, 0.0, 0.0, 0.0, 0.0, 0.0, 0.0, 0.0, 0.0, 0.0, 0.0, 0.0, 0.0, 0.0, 0.0, 0.0, 0.0, 0.0, 0.0, 0.0, 0.0, 0.0, 0.0, 0.0, 0.0, 0.0, 0.0, 0.0, 0.0, 0.0, 0.0, 0.0, 0.0, 0.0, 0.0, 0.0, 0.0, 0.0, 0.0, 0.0, 0.0, 0.0, 0.0, 0.0, 0.0, 0.0, 0.0, 0.0, 0.0, 0.0, 0.0, 0.0, 0.0, 0.0, 0.0, 0.0, 0.0, 0.0, 0.0, 0.0, 0.0, 0.0, 0.0, 0.0, 0.0, 0.0, 0.0, 0.0, 0.0, 0.0, 0.0, 0.0, 0.0, 0.0, 0.0, 0.0, 0.0, 0.0, 0.0, 0.0, 0.0, 0.0, 0.0, 0.0, 0.0, 0.0, 0.0, 0.0, 0.0, 0.0, 0.0, 0.0, 0.0, 0.0, 0.0, 0.0, 0.0, 0.0, 0.0, 0.0, 0.0, 0.0, 0.0, 0.0, 0.0, 0.0, 0.0, 0.0, 0.0, 0.0, 0.0, 0.0, 0.0, 0.0, 0.0, 0.0, 0.0, 0.0, 0.0, 0.0, 0.0, 0.0, 0.0, 0.0, 0.0, 0.0, 0.0, 0.0, 0.0, 0.0, 0.0, 0.0, 0.0, 0.0, 0.0, 0.0, 0.0, 0.0, 0.0, 0.0, 0.0, 0.0, 0.0, 0.0, 0.0, 0.0, 0.0, 0.0, 0.0, 0.0, 0.0, 0.0, 0.0, 0.0, 0.0, 0.0, 0.0, 0.0, 0.0, 0.0, 0.0, 0.0, 0.0, 0.0, 0.0, 0.0, 0.0, 0.0, 0.0, 0.0, 0.0, 0.0, 0.0, 0.0, 0.0, 0.0, 0.0, 0.0, 0.0, 0.0, 0.0, 0.0, 0.0, 0.0, 0.0, 0.0, 0.0, 0.0, 0.0, 0.0, 0.0, 0.0, 0.0, 0.0, 0.0, 0.0, 0.0, 0.0, 0.0, 0.0, 0.0, 0.0, 0.0, 0.0, 0.0, 0.0, 0.0, 0.0, 0.0, 0.0, 0.0, 0.0, 0.0, 0.0, 0.0, 0.0, 0.0, 0.0, 0.0, 0.0, 0.0, 0.0, 0.0, 0.0, 0.0, 0.0, 0.0, 0.0, 0.0, 0.0, 0.0, 0.0, 0.0, 0.0, 0.0, 0.0, 0.0, 0.0, 0.0, 0.0, 0.0, 0.0, 0.0, 0.0, 0.0, 0.0, 0.0, 0.0, 0.0, 0.0, 0.0, 0.0, 0.0, 0.0, 0.0, 0.0, 0.0, 0.0, 0.0, 0.0, 0.0, 0.0, 0.0, 0.0, 0.0, 0.0, 0.0, 0.0, 0.0, 0.0, 0.0, 0.0, 0.0, 0.0, 0.0, 0.0, 0.0, 0.0, 0.0, 0.0, 0.0, 0.0, 0.0, 0.0, 0.0])
me_cube_002.use_remesh_fix_poles = True
me_cube_002.use_remesh_preserve_attributes = False
me_cube_002.update()

# ---- curves / text
cu_beziercurve = bpy.data.curves.new('BezierCurve', 'CURVE')
cu_beziercurve.dimensions = '3D'
_sp = cu_beziercurve.splines.new('BEZIER'); _sp.bezier_points.add(1)
_sp.bezier_points.foreach_set('co', [-1.0, 0.0, 0.0, 1.0, 0.0, 0.0])
_sp.bezier_points.foreach_set('handle_left', [-1.5, -0.5, 0.0, 0.0, 0.0, 0.0])
_sp.bezier_points.foreach_set('handle_right', [-0.5, 0.5, 0.0, 2.0, 0.0, 0.0])
for _p, _l, _r in zip(_sp.bezier_points, ['ALIGNED', 'ALIGNED'], ['ALIGNED', 'ALIGNED']): _p.handle_left_type = _l; _p.handle_right_type = _r
_sp.order_u = 0
_sp.order_v = 0
cu_beziercurve.use_path = True
cu_beziercurve.bevel_mode = 'OBJECT'
cu_beziercurve.fill_mode = 'FULL'
cu_beziercircle = bpy.data.curves.new('BezierCircle', 'CURVE')
cu_beziercircle.dimensions = '3D'
_sp = cu_beziercircle.splines.new('BEZIER'); _sp.bezier_points.add(3)
_sp.bezier_points.foreach_set('co', [-0.1711, 0.0, 9.881e-08, 0.0, 0.1711, 9.881e-08, 0.1711, 0.0, 9.881e-08, 0.0, -0.1711, 9.881e-08])
_sp.bezier_points.foreach_set('handle_left', [-0.1711, -0.09447, 9.881e-08, -0.09447, 0.1711, 9.881e-08, 0.1711, 0.09447, 9.881e-08, 0.09447, -0.1711, 9.881e-08])
_sp.bezier_points.foreach_set('handle_right', [-0.1711, 0.09447, 9.881e-08, 0.09447, 0.1711, 9.881e-08, 0.1711, -0.09447, 9.881e-08, -0.09447, -0.1711, 9.881e-08])
for _p, _l, _r in zip(_sp.bezier_points, ['AUTO', 'AUTO', 'AUTO', 'AUTO'], ['AUTO', 'AUTO', 'AUTO', 'AUTO']): _p.handle_left_type = _l; _p.handle_right_type = _r
_sp.order_u = 0
_sp.order_v = 0
_sp.use_cyclic_u = True
cu_beziercircle.use_path = True
cu_beziercircle.fill_mode = 'FULL'

# ---- objects
ob_cube = bpy.data.objects.new('Cube', me_cube_001)
ob_beziercurve = bpy.data.objects.new('BezierCurve', cu_beziercurve)
ob_beziercircle = bpy.data.objects.new('BezierCircle', cu_beziercircle)
ob_cube_001 = bpy.data.objects.new('Cube.001', me_cube_002)

# ---- transforms, parenting, visibility, modifiers, constraints
ob_cube.location = (0.0, 0.0, 0.0)
_m = ob_cube.modifiers.new('Subdivision', 'SUBSURF')
_m.levels = 2
ob_beziercurve.location = (0.0, 0.0, -4.176)
ob_beziercircle.location = (0.0, 0.0, -2.876)
ob_cube_001.location = (0.0, 0.0, 0.0)
_m = ob_cube_001.modifiers.new('Solidify', 'SOLIDIFY')
cu_beziercurve.bevel_object = ob_beziercircle

# ---- collection membership
col_collection.objects.link(ob_cube)
col_wip.objects.link(ob_beziercurve)
col_wip.objects.link(ob_beziercircle)
col_wip.objects.link(ob_cube_001)
def _layer_coll(name, lc=None):
    lc = lc or bpy.context.view_layer.layer_collection
    for c in lc.children:
        if c.name == name: return c
        r = _layer_coll(name, c)
        if r: return r
_layer_coll('wip').exclude = True

# ---- scene / render settings (as saved in the file)
scene.frame_start = 1; scene.frame_end = 250; scene.frame_set(1)
scene.render.engine = 'BLENDER_EEVEE_NEXT'
scene.cycles.sampling_pattern = 'TABULATED_SOBOL'
scene.cycles.use_light_tree = False
scene.view_settings.view_transform = 'Filmic'
bpy.context.view_layer.update()

# ---- added for rendering (the .blend has no active camera and no usable light): camera, sun
cam_auto = bpy.data.cameras.new('AutoCamera')
cam_auto.lens = 50.0
cam_auto.sensor_width = 36.0
cam_auto.clip_end = 1000.0
ob_auto_camera = bpy.data.objects.new('AutoCamera', cam_auto)
scene.collection.objects.link(ob_auto_camera)
ob_auto_camera.location = (21.2573, -24.1616, 16.5333)
ob_auto_camera.rotation_euler = (1.09748, -7.21219e-08, 0.694738)
scene.camera = ob_auto_camera
light_auto_sun = bpy.data.lights.new('AutoSun', 'SUN')
light_auto_sun.energy = 3.0
light_auto_sun.angle = 0.0523599
ob_auto_sun = bpy.data.objects.new('AutoSun', light_auto_sun)
scene.collection.objects.link(ob_auto_sun)
ob_auto_sun.rotation_euler = (0.872665, 0.174533, 0.523599)
bpy.context.view_layer.update()
